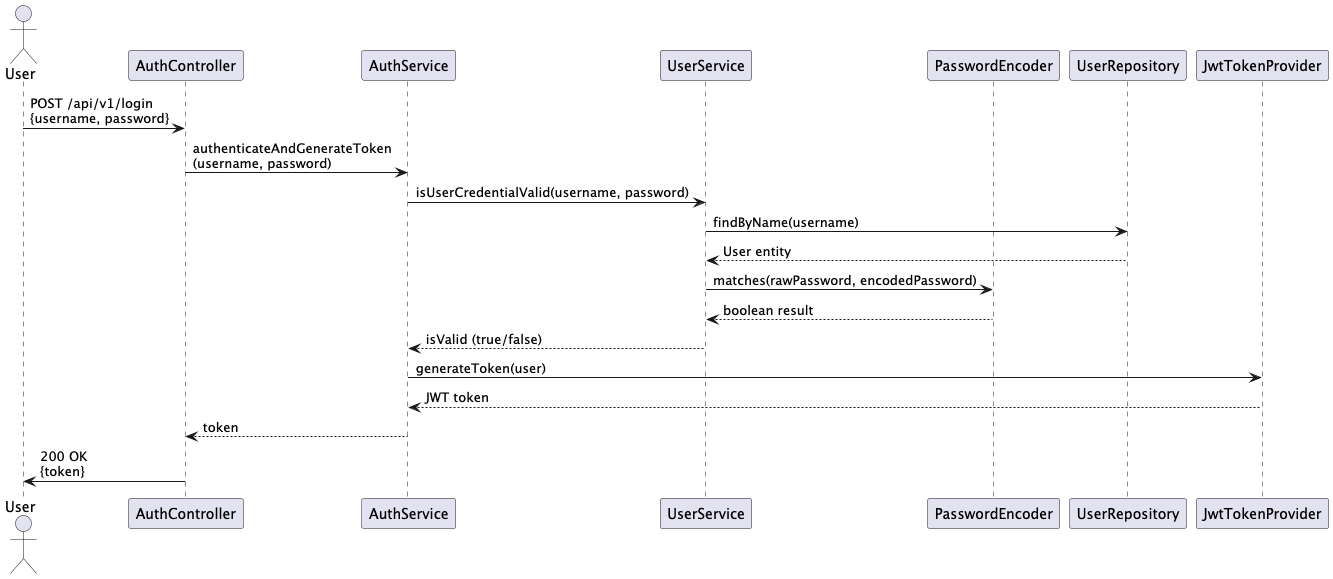

The diagram above was rendered by PlantUML. Its source (embedded in the PNG):
@startuml
actor User
participant "AuthController" as Controller
participant "AuthService" as Service
participant "UserService" as UserService
participant "PasswordEncoder" as PasswordEncoder
participant "UserRepository" as Repo
participant "JwtTokenProvider" as JWT

User -> Controller: POST /api/v1/login\n{username, password}
Controller -> Service: authenticateAndGenerateToken\n(username, password)
Service -> UserService: isUserCredentialValid(username, password)
UserService -> Repo: findByName(username)
Repo --> UserService: User entity

UserService -> PasswordEncoder: matches(rawPassword, encodedPassword)
PasswordEncoder --> UserService: boolean result

UserService --> Service: isValid (true/false)
Service -> JWT: generateToken(user)
JWT --> Service: JWT token
Service --> Controller: token
Controller -> User: 200 OK\n{token}
@enduml